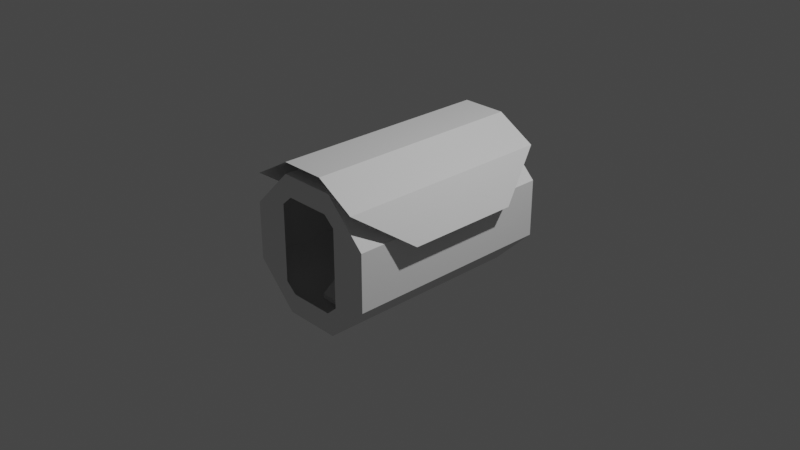 # Source: base_greenhouse_IVA.blend  (saved by Blender 3.1.7; exported with 4.5.12 LTS)
import bpy
from mathutils import Matrix  # noqa: F401  (used for matrix-valued properties, if any)

bpy.ops.wm.read_factory_settings(use_empty=True)
scene = bpy.context.scene
scene.name = 'Scene'

# ---- collections
col_collection = bpy.data.collections.new('Collection'); scene.collection.children.link(col_collection)
col_collider_collider = bpy.data.collections.new('collider:collider')  # instanced only; not linked into the scene
col_collider_collider_001 = bpy.data.collections.new('collider:collider.001')  # instanced only; not linked into the scene
col_collider_collider_002 = bpy.data.collections.new('collider:collider.002')  # instanced only; not linked into the scene

# ---- materials (node trees are filled in below, after node groups)
mat_material = bpy.data.materials.new('Material')
mat_material.use_transparent_shadow = False

# ---- material node trees
mat_material.use_nodes = True; mat_material.node_tree.nodes.clear()
_N = mat_material.node_tree.nodes; _L = mat_material.node_tree.links
n0 = _N.new('ShaderNodeBsdfPrincipled'); n0.name = 'Principled BSDF'; n0.location = (10, 300)
n0.distribution = 'GGX'
n0.subsurface_method = 'RANDOM_WALK_SKIN'
n0.inputs[3].default_value = 1.45
n0.inputs[27].default_value = (0.0, 0.0, 0.0, 1.0)
n0.inputs[28].default_value = 1.0
n1 = _N.new('ShaderNodeOutputMaterial'); n1.name = 'Material Output'; n1.location = (300, 300)
_L.new(n0.outputs[0], n1.inputs[0])
n1.is_active_output = True

# ---- world
world_world = bpy.data.worlds.new('World'); scene.world = world_world
world_world.use_nodes = True; world_world.node_tree.nodes.clear()
_N = world_world.node_tree.nodes; _L = world_world.node_tree.links
n0 = _N.new('ShaderNodeOutputWorld'); n0.name = 'World Output'; n0.location = (300, 300)
n1 = _N.new('ShaderNodeBackground'); n1.name = 'Background'; n1.location = (10, 300)
n1.inputs[0].default_value = (0.05088, 0.05088, 0.05088, 1.0)
_L.new(n1.outputs[0], n0.inputs[0])
n0.is_active_output = True
world_world.color = (0.05088, 0.05088, 0.05088)
world_world.use_sun_shadow = False
world_world.sun_shadow_jitter_overblur = 0.0

# ---- cameras
cam_camera = bpy.data.cameras.new('Camera')
cam_camera.clip_end = 100.0
cam_camera.ortho_scale = 7.314

# ---- lights
light_light = bpy.data.lights.new('Light', 'POINT')
light_light.transmission_factor = 0.0
light_light.energy = 1000.0
light_light.shadow_soft_size = 0.1
light_light.shadow_maximum_resolution = 0.006
light_light.use_absolute_resolution = True

# ---- meshes
me_floor = bpy.data.meshes.new('floor')
me_floor.from_pydata([(-0.148, 0.1808, -0.6478), (-0.148, 5.96e-08, -0.8949), (-0.148, 0.1329, -0.6478), (-0.148, -0.04791, -0.8949), (0.148, 5.96e-08, -0.8949), (0.148, 0.1329, -0.6478), (0.148, 0.1808, 0.6478), (0.148, 0.1329, 0.6478), (0.148, -0.04791, -0.8949), (0.148, 0.1808, -0.6478), (-0.148, 0.1329, 0.6478), (-0.148, 5.96e-08, 0.8949), (-0.148, -0.04791, 0.8949), (-0.148, 0.1808, 0.6478), (0.148, 5.96e-08, 0.8949), (0.148, -0.04791, 0.8949), (0.2482, 1.109, -1.17), (0.2482, 1.109, 1.17), (0.3667, 1.004, -1.17), (0.3667, 1.004, 1.17), (0.3667, 0.1632, -1.17), (0.3667, 0.1632, 1.17), (0.2482, 0.05881, -1.17), (0.2482, 0.05881, 1.17), (-0.2482, 0.05881, -1.17), (-0.2482, 0.05881, 1.17), (-0.3667, 0.1632, -1.17), (-0.3667, 0.1632, 1.17), (-0.3667, 1.004, -1.17), (-0.3667, 1.004, 1.17), (-0.2482, 1.109, -1.17), (-0.2482, 1.109, 1.17), (0.3109, 1.334, -1.17), (0.7507, 0.8947, -1.17), (0.7507, 0.8947, 1.17), (0.3109, 1.334, 1.17), (0.7507, 0.2729, -1.17), (0.7507, 0.2729, 1.17), (0.3109, -0.1669, -1.17), (0.3109, -0.1669, 1.17), (-0.3109, -0.1669, -1.17), (-0.3109, -0.1669, 1.17), (-0.7507, 0.2729, -1.17), (-0.7507, 0.2729, 1.17), (-0.7507, 0.8947, -1.17), (-0.7507, 0.8947, 1.17), (-0.3109, 1.334, -1.17), (-0.3109, 1.334, 1.17)], [], [(0, 9, 4, 1), (5, 2, 3, 8), (2, 0, 1), (3, 2, 1), (3, 1, 4, 8), (5, 8, 4), (9, 5, 4), (7, 10, 13, 6), (10, 7, 15, 12), (10, 12, 11), (13, 10, 11), (13, 11, 14, 6), (12, 15, 14, 11), (2, 5, 9, 0), (7, 6, 14), (15, 7, 14), (32, 33, 34, 35), (33, 36, 37, 34), (36, 38, 39, 37), (38, 40, 41, 39), (40, 42, 43, 41), (42, 44, 45, 43), (44, 46, 47, 45), (46, 32, 35, 47), (18, 33, 32, 16), (17, 35, 34, 19), (20, 36, 33, 18), (19, 34, 37, 21), (22, 38, 36, 20), (21, 37, 39, 23), (24, 40, 38, 22), (23, 39, 41, 25), (26, 42, 40, 24), (25, 41, 43, 27), (28, 44, 42, 26), (27, 43, 45, 29), (30, 46, 44, 28), (29, 45, 47, 31), (16, 32, 46, 30), (31, 47, 35, 17)])
_uv = me_floor.uv_layers.new(name='UVMap')
_uv.uv.foreach_set('vector', [0.5094, 0.1224, 0.5094, 0.1224, 0.7502, 0.1224, 0.7502, 0.1224, 0.5094, 0.1224, 0.5094, 0.1224, 0.7502, 0.1224, 0.7502, 0.1224, 0.5094, 0.1224, 0.4979, 0.1224, 0.7502, 0.1224, 0.7502, 0.1224, 0.5094, 0.1224, 0.7502, 0.1224, 0.7502, 0.1224, 0.7502, 0.1224, 0.7502, 0.1224, 0.7502, 0.1224, 0.5094, 0.1224, 0.7502, 0.1224, 0.7502, 0.1224, 0.4979, 0.1224, 0.5094, 0.1224, 0.7502, 0.1224, 0.5094, 0.1224, 0.5094, 0.1224, 0.4979, 0.1224, 0.5094, 0.1224, 0.5094, 0.1224, 0.5094, 0.1224, 0.7502, 0.1224, 0.7502, 0.1224, 0.5094, 0.1224, 0.7502, 0.1224, 0.7502, 0.1224, 0.4979, 0.1224, 0.5094, 0.1224, 0.7502, 0.1224, 0.5094, 0.1224, 0.7502, 0.1224, 0.7502, 0.1224, 0.5094, 0.1224, 0.7502, 0.1224, 0.7502, 0.1224, 0.7502, 0.1224, 0.7502, 0.1224, 0.5094, 0.1224, 0.5094, 0.1224, 0.4979, 0.1224, 0.5094, 0.1224, 0.5094, 0.1224, 0.4979, 0.1224, 0.7502, 0.1224, 0.7502, 0.1224, 0.5094, 0.1224, 0.7502, 0.1224, 1.0, 0.5, 0.875, 0.5, 0.875, 1.0, 1.0, 1.0, 0.875, 0.5, 0.75, 0.5, 0.75, 1.0, 0.875, 1.0, 0.75, 0.5, 0.625, 0.5, 0.625, 1.0, 0.75, 1.0, 0.625, 0.5, 0.5, 0.5, 0.5, 1.0, 0.625, 1.0, 0.5, 0.5, 0.375, 0.5, 0.375, 1.0, 0.5, 1.0, 0.375, 0.5, 0.25, 0.5, 0.25, 1.0, 0.375, 1.0, 0.25, 0.5, 0.125, 0.5, 0.125, 1.0, 0.25, 1.0, 0.125, 0.5, 0.0, 0.5, 0.0, 1.0, 0.125, 1.0, 0.8982, 0.3982, 0.9197, 0.4197, 0.75, 0.49, 0.75, 0.4596, 0.25, 0.4596, 0.25, 0.49, 0.4197, 0.4197, 0.3982, 0.3982, 0.9596, 0.25, 0.99, 0.25, 0.9197, 0.4197, 0.8982, 0.3982, 0.3982, 0.3982, 0.4197, 0.4197, 0.49, 0.25, 0.4596, 0.25, 0.8982, 0.1018, 0.9197, 0.08029, 0.99, 0.25, 0.9596, 0.25, 0.4596, 0.25, 0.49, 0.25, 0.4197, 0.08029, 0.3982, 0.1018, 0.75, 0.04037, 0.75, 0.01, 0.9197, 0.08029, 0.8982, 0.1018, 0.3982, 0.1018, 0.4197, 0.08029, 0.25, 0.01, 0.25, 0.04037, 0.6018, 0.1018, 0.5803, 0.08029, 0.75, 0.01, 0.75, 0.04037, 0.25, 0.04037, 0.25, 0.01, 0.08029, 0.08029, 0.1018, 0.1018, 0.5404, 0.25, 0.51, 0.25, 0.5803, 0.08029, 0.6018, 0.1018, 0.1018, 0.1018, 0.08029, 0.08029, 0.01, 0.25, 0.04037, 0.25, 0.6018, 0.3982, 0.5803, 0.4197, 0.51, 0.25, 0.5404, 0.25, 0.04037, 0.25, 0.01, 0.25, 0.08029, 0.4197, 0.1018, 0.3982, 0.75, 0.4596, 0.75, 0.49, 0.5803, 0.4197, 0.6018, 0.3982, 0.1018, 0.3982, 0.08029, 0.4197, 0.25, 0.49, 0.25, 0.4596])
_uv.active_render = True
_uv = me_floor.uv_layers.new(name='UVMap2')
_uv.uv.foreach_set('vector', [0.7613, 0.003906, 0.7613, 0.1232, 0.8847, 0.1232, 0.8847, 0.003906, 0.1273, 0.2464, 0.1273, 0.1271, 0.003906, 0.1271, 0.003906, 0.2464, 0.6257, 0.3232, 0.6257, 0.3425, 0.7253, 0.2697, 0.7253, 0.2503, 0.6257, 0.3232, 0.7253, 0.2697, 0.003906, 0.1271, 0.8847, 0.003906, 0.003906, 0.3658, 0.003906, 0.2464, 0.1035, 0.4193, 0.003906, 0.3465, 0.003906, 0.3658, 0.1035, 0.4387, 0.1035, 0.4193, 0.003906, 0.3658, 0.6495, 0.2464, 0.6495, 0.1271, 0.1035, 0.3425, 0.2391, 0.1232, 0.6495, 0.1271, 0.6495, 0.2464, 0.7729, 0.2464, 0.7729, 0.1271, 0.1035, 0.3232, 0.003906, 0.2503, 0.003906, 0.2697, 0.1035, 0.3425, 0.1035, 0.3232, 0.003906, 0.2697, 0.2391, 0.003906, 0.1157, 0.003906, 0.1157, 0.1232, 0.2391, 0.1232, 0.7729, 0.1271, 0.7729, 0.2464, 0.7253, 0.3658, 0.1157, 0.003906, 0.1273, 0.1271, 0.1273, 0.2464, 0.1035, 0.4387, 0.7613, 0.003906, 0.6257, 0.4193, 0.6257, 0.4387, 0.7253, 0.3658, 0.7253, 0.3465, 0.6257, 0.4193, 0.7253, 0.3658, 0.0, 0.0, 0.0, 0.0, 0.0, 0.0, 0.0, 0.0, 0.0, 0.0, 0.0, 0.0, 0.0, 0.0, 0.0, 0.0, 0.0, 0.0, 0.0, 0.0, 0.0, 0.0, 0.0, 0.0, 0.0, 0.0, 0.0, 0.0, 0.0, 0.0, 0.0, 0.0, 0.0, 0.0, 0.0, 0.0, 0.0, 0.0, 0.0, 0.0, 0.0, 0.0, 0.0, 0.0, 0.0, 0.0, 0.0, 0.0, 0.0, 0.0, 0.0, 0.0, 0.0, 0.0, 0.0, 0.0, 0.0, 0.0, 0.0, 0.0, 0.0, 0.0, 0.0, 0.0, 0.0, 0.0, 0.0, 0.0, 0.0, 0.0, 0.0, 0.0, 0.0, 0.0, 0.0, 0.0, 0.0, 0.0, 0.0, 0.0, 0.0, 0.0, 0.0, 0.0, 0.0, 0.0, 0.0, 0.0, 0.0, 0.0, 0.0, 0.0, 0.0, 0.0, 0.0, 0.0, 0.0, 0.0, 0.0, 0.0, 0.0, 0.0, 0.0, 0.0, 0.0, 0.0, 0.0, 0.0, 0.0, 0.0, 0.0, 0.0, 0.0, 0.0, 0.0, 0.0, 0.0, 0.0, 0.0, 0.0, 0.0, 0.0, 0.0, 0.0, 0.0, 0.0, 0.0, 0.0, 0.0, 0.0, 0.0, 0.0, 0.0, 0.0, 0.0, 0.0, 0.0, 0.0, 0.0, 0.0, 0.0, 0.0, 0.0, 0.0, 0.0, 0.0, 0.0, 0.0, 0.0, 0.0, 0.0, 0.0, 0.0, 0.0, 0.0, 0.0, 0.0, 0.0, 0.0, 0.0, 0.0, 0.0, 0.0, 0.0, 0.0, 0.0, 0.0, 0.0, 0.0, 0.0, 0.0, 0.0, 0.0, 0.0, 0.0, 0.0, 0.0, 0.0, 0.0, 0.0, 0.0, 0.0, 0.0, 0.0, 0.0, 0.0, 0.0, 0.0, 0.0, 0.0, 0.0, 0.0])
me_floor.use_remesh_fix_poles = True
me_floor.use_remesh_preserve_attributes = False
me_floor.update()
me_floor.normals_split_custom_set([tuple(v) for v in zip(*[iter([0.0, 0.807, -0.5906, 0.0, 0.807, -0.5906, 0.0, 0.807, -0.5906, 0.0, 0.807, -0.5906, 0.0, -0.807, 0.5906, 0.0, -0.807, 0.5906, 0.0, -0.807, 0.5906, 0.0, -0.807, 0.5906, -1.0, 0.0, 0.0, -1.0, 0.0, 0.0, -1.0, 0.0, 0.0, -1.0, 0.0, 0.0, -1.0, 0.0, 0.0, -1.0, 0.0, 0.0, 0.0, 0.0, -1.0, 0.0, 0.0, -1.0, 0.0, 0.0, -1.0, 0.0, 0.0, -1.0, 1.0, 0.0, 0.0, 1.0, 0.0, 0.0, 1.0, 0.0, 0.0, 1.0, 0.0, 0.0, 1.0, 0.0, 0.0, 1.0, 0.0, 0.0, 0.0, 0.0, -1.0, 0.0, 0.0, -1.0, 0.0, 0.0, -1.0, 0.0, 0.0, -1.0, 0.0, -0.807, -0.5906, 0.0, -0.807, -0.5906, 0.0, -0.807, -0.5906, 0.0, -0.807, -0.5906, -1.0, 0.0, 0.0, -1.0, 0.0, 0.0, -1.0, 0.0, 0.0, -1.0, 0.0, 0.0, -1.0, 0.0, 0.0, -1.0, 0.0, 0.0, 0.0, 0.807, 0.5906, 0.0, 0.807, 0.5906, 0.0, 0.807, 0.5906, 0.0, 0.807, 0.5906, 0.0, 0.0, 1.0, 0.0, 0.0, 1.0, 0.0, 0.0, 1.0, 0.0, 0.0, 1.0, 0.0, 0.0, 1.0, 0.0, 0.0, 1.0, 0.0, 0.0, 1.0, 0.0, 0.0, 1.0, 1.0, 0.0, 0.0, 1.0, 0.0, 0.0, 1.0, 0.0, 0.0, 1.0, 0.0, 0.0, 1.0, 0.0, 0.0, 1.0, 0.0, 0.0, -0.7071, -0.7071, 6.144e-08, -0.7071, -0.7071, 6.144e-08, -0.7071, -0.7071, 6.144e-08, -0.7071, -0.7071, 6.144e-08, -1.0, 2.458e-07, -2.547e-08, -1.0, 2.458e-07, -2.547e-08, -1.0, 2.458e-07, -2.547e-08, -1.0, 2.458e-07, -2.547e-08, -0.7071, 0.7071, -7.68e-08, -0.7071, 0.7071, -7.68e-08, -0.7071, 0.7071, -7.68e-08, -0.7071, 0.7071, -7.68e-08, 1.438e-07, 1.0, -1.126e-07, 1.438e-07, 1.0, -1.126e-07, 1.438e-07, 1.0, -1.126e-07, 1.438e-07, 1.0, -1.126e-07, 0.7071, 0.7071, -7.68e-08, 0.7071, 0.7071, -7.68e-08, 0.7071, 0.7071, -7.68e-08, 0.7071, 0.7071, -7.68e-08, 1.0, 2.043e-08, 1.274e-08, 1.0, 2.043e-08, 1.274e-08, 1.0, 2.043e-08, 1.274e-08, 1.0, 2.043e-08, 1.274e-08, 0.7071, -0.7071, 6.144e-08, 0.7071, -0.7071, 6.144e-08, 0.7071, -0.7071, 6.144e-08, 0.7071, -0.7071, 6.144e-08, -9.585e-08, -1.0, 1.638e-07, -9.585e-08, -1.0, 1.638e-07, -9.585e-08, -1.0, 1.638e-07, -9.585e-08, -1.0, 1.638e-07, -3.872e-07, 3.46e-07, 1.0, -3.872e-07, 3.46e-07, 1.0, -3.872e-07, 3.46e-07, 1.0, -3.872e-07, 3.46e-07, 1.0, 0.0, -3.46e-07, -1.0, 0.0, -3.46e-07, -1.0, 0.0, -3.46e-07, -1.0, 0.0, -3.46e-07, -1.0, 0.0, 0.0, 1.0, 0.0, 0.0, 1.0, 0.0, 0.0, 1.0, 0.0, 0.0, 1.0, 1.061e-07, 0.0, -1.0, 1.061e-07, 0.0, -1.0, 1.061e-07, 0.0, -1.0, 1.061e-07, 0.0, -1.0, 0.0, 3.46e-07, 1.0, 0.0, 3.46e-07, 1.0, 0.0, 3.46e-07, 1.0, 0.0, 3.46e-07, 1.0, 0.0, 0.0, -1.0, 0.0, 0.0, -1.0, 0.0, 0.0, -1.0, 0.0, 0.0, -1.0, 0.0, 0.0, 1.0, 0.0, 0.0, 1.0, 0.0, 0.0, 1.0, 0.0, 0.0, 1.0, -2.362e-07, 0.0, -1.0, -2.362e-07, 0.0, -1.0, -2.362e-07, 0.0, -1.0, -2.362e-07, 0.0, -1.0, 0.0, 3.46e-07, 1.0, 0.0, 3.46e-07, 1.0, 0.0, 3.46e-07, 1.0, 0.0, 3.46e-07, 1.0, 5.808e-07, -3.46e-07, -1.0, 5.808e-07, -3.46e-07, -1.0, 5.808e-07, -3.46e-07, -1.0, 5.808e-07, -3.46e-07, -1.0, -1.591e-07, 0.0, 1.0, -1.591e-07, 0.0, 1.0, -1.591e-07, 0.0, 1.0, -1.591e-07, 0.0, 1.0, -1.591e-07, 1.63e-07, -1.0, -1.591e-07, 1.63e-07, -1.0, -1.591e-07, 1.63e-07, -1.0, -1.591e-07, 1.63e-07, -1.0, 1.936e-07, 3.46e-07, 1.0, 1.936e-07, 3.46e-07, 1.0, 1.936e-07, 3.46e-07, 1.0, 1.936e-07, 3.46e-07, 1.0, 3.872e-07, -3.46e-07, -1.0, 3.872e-07, -3.46e-07, -1.0, 3.872e-07, -3.46e-07, -1.0, 3.872e-07, -3.46e-07, -1.0, 2.362e-07, 0.0, 1.0, 2.362e-07, 0.0, 1.0, 2.362e-07, 0.0, 1.0, 2.362e-07, 0.0, 1.0, 0.0, 0.0, -1.0, 0.0, 0.0, -1.0, 0.0, 0.0, -1.0, 0.0, 0.0, -1.0])] * 3)])
me_greenhouse_top_001 = bpy.data.meshes.new('greenhouse_top.001')
me_greenhouse_top_001.from_pydata([(0.6629, -0.6629, -1.215), (0.9056, -0.2426, -0.6255), (-0.6629, -0.6629, -1.215), (-0.9056, -0.2426, -0.6255), (0.2426, -0.9056, -1.214), (-0.2426, -0.9056, -1.214), (0.9056, -0.2426, 0.6255), (-0.9056, -0.2426, 0.6255), (-0.2426, -0.9056, 1.214), (0.2426, -0.9056, 1.214), (0.6629, -0.6629, 1.215), (-0.6629, -0.6629, 1.215)], [], [(2, 3, 7, 11), (8, 5, 2, 11), (4, 5, 8, 9), (0, 10, 6, 1), (0, 4, 9, 10)])
_uv = me_greenhouse_top_001.uv_layers.new(name='UVMap')
_uv.uv.foreach_set('vector', [0.0, 0.0, 0.0, 0.0, 0.0, 0.0, 0.0, 0.0, 0.0, 0.0, 0.0, 0.0, 0.0, 0.0, 0.0, 0.0, 0.0, 0.0, 0.0, 0.0, 0.0, 0.0, 0.0, 0.0, 0.0, 0.0, 0.0, 0.0, 0.0, 0.0, 0.0, 0.0, 0.0, 0.0, 0.0, 0.0, 0.0, 0.0, 0.0, 0.0])
_uv.active_render = True
_uv = me_greenhouse_top_001.uv_layers.new(name='UVMap2')
_uv.uv.foreach_set('vector', [0.0, 0.0, 0.0, 0.0, 0.0, 0.0, 0.0, 0.0, 0.0, 0.0, 0.0, 0.0, 0.0, 0.0, 0.0, 0.0, 0.0, 0.0, 0.0, 0.0, 0.0, 0.0, 0.0, 0.0, 0.0, 0.0, 0.0, 0.0, 0.0, 0.0, 0.0, 0.0, 0.0, 0.0, 0.0, 0.0, 0.0, 0.0, 0.0, 0.0])
me_greenhouse_top_001.materials.append(mat_material)
me_greenhouse_top_001.use_remesh_fix_poles = True
me_greenhouse_top_001.use_remesh_preserve_attributes = False
me_greenhouse_top_001.update()
me_greenhouse_top_001.normals_split_custom_set([tuple(v) for v in zip(*[iter([0.866, 0.5, 0.0, 0.866, 0.5, 0.0, 0.866, 0.5, 0.0, 0.866, 0.5, 0.0, 0.5, 0.866, 0.0, 0.5, 0.866, 0.0, 0.5, 0.866, 0.0, 0.5, 0.866, 0.0, 0.0, 1.0, 0.0, 0.0, 1.0, 0.0, 0.0, 1.0, 0.0, 0.0, 1.0, 0.0, -0.866, 0.5, 0.0, -0.866, 0.5, 0.0, -0.866, 0.5, 0.0, -0.866, 0.5, 0.0, -0.5, 0.866, 0.0, -0.5, 0.866, 0.0, -0.5, 0.866, 0.0, -0.5, 0.866, 0.0])] * 3)])
me_collider = bpy.data.meshes.new('collider')
me_collider.from_pydata([(-0.71, -0.04791, -1.172), (-0.71, -0.04791, -0.6249), (-0.71, 0.0, -0.6249), (-0.71, 0.0, -1.172), (0.71, 0.0, -1.172), (0.71, 0.0, -0.6249), (0.71, -0.04791, -0.6249), (0.71, -0.04791, -1.172)], [(0, 1), (1, 2), (2, 3), (3, 4), (4, 5), (5, 6), (6, 7), (7, 0), (6, 1), (5, 2), (7, 4), (3, 0)], [])
me_collider.use_remesh_fix_poles = True
me_collider.use_remesh_preserve_attributes = False
me_collider.update()
me_collider_001 = bpy.data.meshes.new('collider.001')
me_collider_001.from_pydata([(-0.71, -0.04791, 0.6249), (-0.71, -0.04791, 1.172), (-0.71, 0.0, 1.172), (-0.71, 0.0, 0.6249), (0.71, 0.0, 0.6249), (0.71, 0.0, 1.172), (0.71, -0.04791, 1.172), (0.71, -0.04791, 0.6249)], [(0, 1), (1, 2), (2, 3), (3, 4), (4, 5), (5, 6), (6, 7), (7, 0), (6, 1), (5, 2), (7, 4), (3, 0)], [])
me_collider_001.use_remesh_fix_poles = True
me_collider_001.use_remesh_preserve_attributes = False
me_collider_001.update()
me_collider_002 = bpy.data.meshes.new('collider.002')
me_collider_002.from_pydata([(-0.148, 0.1329, -0.6478), (-0.148, 0.1329, 0.6478), (-0.148, 0.1808, 0.6478), (-0.148, 0.1808, -0.6478), (0.148, 0.1808, -0.6478), (0.148, 0.1808, 0.6478), (0.148, 0.1329, 0.6478), (0.148, 0.1329, -0.6478)], [(0, 1), (1, 2), (2, 3), (3, 4), (4, 5), (5, 6), (6, 7), (7, 0), (6, 1), (5, 2), (7, 4), (3, 0)], [])
me_collider_002.use_remesh_fix_poles = True
me_collider_002.use_remesh_preserve_attributes = False
me_collider_002.update()

# ---- objects
ob_light = bpy.data.objects.new('Light', light_light)
ob_camera = bpy.data.objects.new('Camera', cam_camera)
ob_shellcollider = bpy.data.objects.new('shellCollider', me_floor)
ob_freeiva_greenhouse = bpy.data.objects.new('FreeIva_greenhouse', None)
ob_doorhatch = bpy.data.objects.new('doorHatch', None)
ob_collider = bpy.data.objects.new('collider', None)
ob_collider_001 = bpy.data.objects.new('collider.001', None)
ob_collider_002 = bpy.data.objects.new('collider.002', None)
ob_depthmask = bpy.data.objects.new('depthMask', me_greenhouse_top_001)
ob_mesh_collider = bpy.data.objects.new('mesh:collider', me_collider)
ob_mesh_collider_001 = bpy.data.objects.new('mesh:collider.001', me_collider_001)
ob_mesh_collider_002 = bpy.data.objects.new('mesh:collider.002', me_collider_002)

# ---- transforms, parenting, visibility, modifiers, constraints
ob_light.location = (4.076, 1.005, 5.904)
ob_light.rotation_euler = (0.6503, 0.05522, 1.866)
ob_light.lock_rotations_4d = False
ob_light.empty_display_type = 'ARROWS'
ob_light.color = (0.0, 0.0, 0.0, 0.0)
ob_light.lineart.crease_threshold = 0.0
ob_camera.location = (7.359, -6.926, 4.958)
ob_camera.rotation_euler = (1.109, 0.0, 0.8149)
ob_camera.lock_rotations_4d = False
ob_camera.empty_display_type = 'ARROWS'
ob_camera.color = (0.0, 0.0, 0.0, 0.0)
ob_camera.display_type = 'WIRE'
ob_camera.lineart.crease_threshold = 0.0
ob_shellcollider.parent = ob_freeiva_greenhouse
ob_shellcollider.location = (0.0, 0.0, -0.5838)
ob_shellcollider.rotation_mode = 'QUATERNION'
ob_shellcollider.rotation_quaternion = (0.7071, 0.7071, 0.0, 0.0)
ob_freeiva_greenhouse.location = (0.0, 0.0, 0.0)
ob_freeiva_greenhouse.rotation_mode = 'QUATERNION'
ob_freeiva_greenhouse.rotation_quaternion = (1.0, 0.0, 0.0, 0.0)
ob_doorhatch.location = (0.0, 1.17, 0.0)
ob_doorhatch.rotation_mode = 'QUATERNION'
ob_doorhatch.rotation_quaternion = (0.7071, 0.7071, 0.0, 0.0)
ob_collider.parent = ob_freeiva_greenhouse
ob_collider.location = (0.0, 0.0, -0.5838)
ob_collider.rotation_euler = (1.571, -0.0, 0.0)
ob_collider.scale = (1.0, 1.0, 1.0)
ob_collider.empty_display_type = 'ARROWS'
ob_collider.empty_display_size = 0.3
ob_collider.instance_type = 'COLLECTION'
ob_collider_001.parent = ob_freeiva_greenhouse
ob_collider_001.location = (0.0, 0.0, -0.5838)
ob_collider_001.rotation_euler = (1.571, -0.0, 0.0)
ob_collider_001.scale = (1.0, 1.0, 1.0)
ob_collider_001.empty_display_type = 'ARROWS'
ob_collider_001.empty_display_size = 0.3
ob_collider_001.instance_type = 'COLLECTION'
ob_collider_002.parent = ob_freeiva_greenhouse
ob_collider_002.location = (0.0, 0.0, -0.5838)
ob_collider_002.rotation_euler = (1.571, -0.0, 0.0)
ob_collider_002.scale = (1.0, 1.0, 1.0)
ob_collider_002.empty_display_type = 'ARROWS'
ob_collider_002.empty_display_size = 0.3
ob_collider_002.instance_type = 'COLLECTION'
ob_depthmask.parent = ob_freeiva_greenhouse
ob_depthmask.location = (0.0, 0.0, 0.0)
ob_depthmask.rotation_mode = 'QUATERNION'
ob_depthmask.rotation_quaternion = (0.7071, -0.7071, -5.81e-08, -1.402e-07)
ob_mesh_collider.location = (0.0, 0.0, 0.0)
ob_mesh_collider_001.location = (0.0, 0.0, 0.0)
ob_mesh_collider_002.location = (0.0, 0.0, 0.0)
ob_collider.instance_collection = col_collider_collider
ob_collider_001.instance_collection = col_collider_collider_001
ob_collider_002.instance_collection = col_collider_collider_002

# ---- collection membership
col_collection.objects.link(ob_light)
col_collection.objects.link(ob_camera)
col_collection.objects.link(ob_shellcollider)
col_collection.objects.link(ob_freeiva_greenhouse)
col_collection.objects.link(ob_doorhatch)
col_collection.objects.link(ob_collider)
col_collection.objects.link(ob_collider_001)
col_collection.objects.link(ob_collider_002)
col_collection.objects.link(ob_depthmask)
col_collider_collider.objects.link(ob_mesh_collider)
col_collider_collider_001.objects.link(ob_mesh_collider_001)
col_collider_collider_002.objects.link(ob_mesh_collider_002)

# ---- scene / render settings (as saved in the file)
scene.camera = ob_camera
scene.frame_start = 1; scene.frame_end = 250; scene.frame_set(0)
scene.render.engine = 'BLENDER_EEVEE_NEXT'
scene.cycles.sampling_pattern = 'TABULATED_SOBOL'
scene.cycles.use_light_tree = False
scene.view_settings.view_transform = 'Filmic'
bpy.context.view_layer.update()
